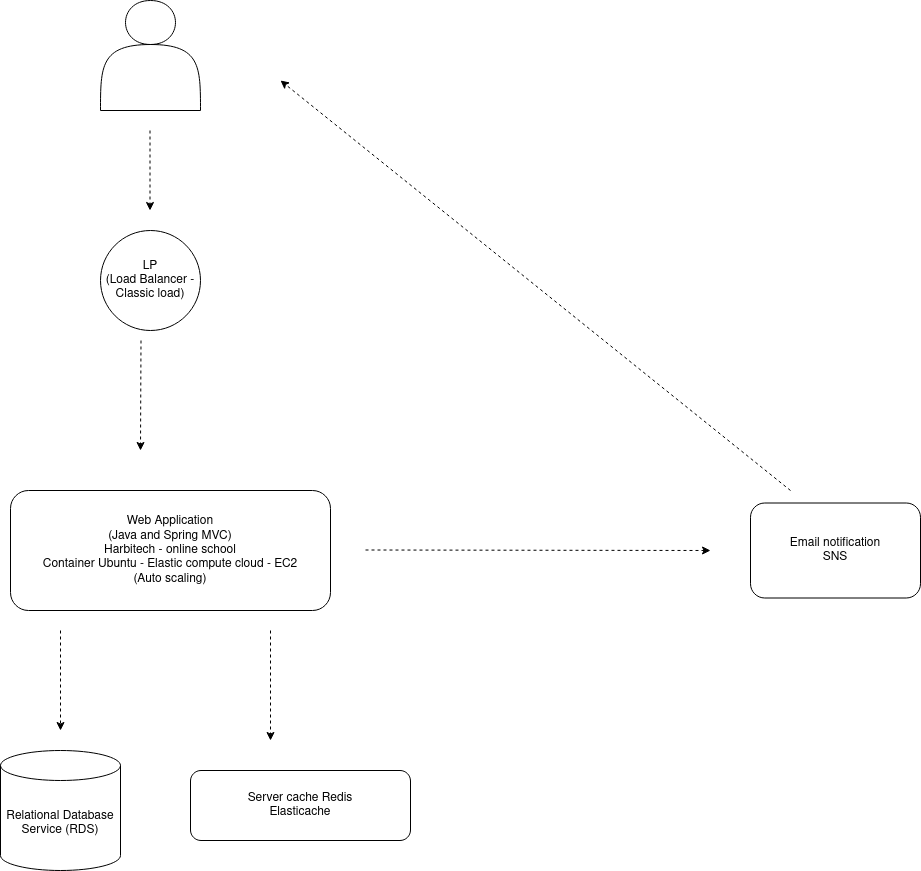

The diagram above was exported from draw.io. Its source (the exported page's mxGraphModel, read from the mxfile embedded in the PNG):
<mxGraphModel dx="1792" dy="640" grid="1" gridSize="10" guides="1" tooltips="1" connect="1" arrows="1" fold="1" page="1" pageScale="1" pageWidth="850" pageHeight="1100" math="0" shadow="0">
  <root>
    <mxCell id="0" />
    <mxCell id="1" parent="0" />
    <mxCell id="dpbfFMgSrwJJgQ5b8yBj-1" value="" style="shape=actor;whiteSpace=wrap;html=1;" parent="1" vertex="1">
      <mxGeometry x="60" y="20" width="100" height="110" as="geometry" />
    </mxCell>
    <mxCell id="dpbfFMgSrwJJgQ5b8yBj-6" value="" style="html=1;labelBackgroundColor=#ffffff;startArrow=none;startFill=0;startSize=6;endArrow=classic;endFill=1;endSize=6;jettySize=auto;orthogonalLoop=1;strokeWidth=1;dashed=1;fontSize=14;" parent="1" edge="1">
      <mxGeometry width="60" height="60" relative="1" as="geometry">
        <mxPoint x="109.5" y="150" as="sourcePoint" />
        <mxPoint x="109.5" y="230" as="targetPoint" />
        <Array as="points" />
      </mxGeometry>
    </mxCell>
    <mxCell id="dpbfFMgSrwJJgQ5b8yBj-22" value="" style="html=1;labelBackgroundColor=#ffffff;startArrow=none;startFill=0;startSize=6;endArrow=classic;endFill=1;endSize=6;jettySize=auto;orthogonalLoop=1;strokeWidth=1;dashed=1;fontSize=14;" parent="1" edge="1">
      <mxGeometry width="60" height="60" relative="1" as="geometry">
        <mxPoint x="100.5" y="360" as="sourcePoint" />
        <mxPoint x="100" y="470" as="targetPoint" />
        <Array as="points" />
      </mxGeometry>
    </mxCell>
    <mxCell id="dpbfFMgSrwJJgQ5b8yBj-23" value="&lt;div&gt;LP&lt;/div&gt;&lt;div&gt;(Load Balancer - Classic load)&lt;br&gt;&lt;/div&gt;" style="ellipse;whiteSpace=wrap;html=1;aspect=fixed;" parent="1" vertex="1">
      <mxGeometry x="60" y="250" width="100" height="100" as="geometry" />
    </mxCell>
    <mxCell id="dpbfFMgSrwJJgQ5b8yBj-25" value="&lt;div&gt;&lt;div&gt;Web Application &lt;br&gt;&lt;/div&gt;&lt;div&gt;(Java and Spring MVC)&lt;/div&gt;&lt;div&gt;Harbitech - online school&lt;br&gt;&lt;/div&gt;&lt;/div&gt;&lt;div&gt;Container Ubuntu - Elastic compute cloud - EC2&lt;/div&gt;&lt;div&gt;(Auto scaling)&lt;br&gt;&lt;/div&gt;" style="rounded=1;whiteSpace=wrap;html=1;" parent="1" vertex="1">
      <mxGeometry x="-30" y="510" width="320" height="120" as="geometry" />
    </mxCell>
    <mxCell id="dpbfFMgSrwJJgQ5b8yBj-36" value="" style="html=1;labelBackgroundColor=#ffffff;startArrow=none;startFill=0;startSize=6;endArrow=classic;endFill=1;endSize=6;jettySize=auto;orthogonalLoop=1;strokeWidth=1;dashed=1;fontSize=14;" parent="1" edge="1">
      <mxGeometry width="60" height="60" relative="1" as="geometry">
        <mxPoint x="20" y="650" as="sourcePoint" />
        <mxPoint x="20" y="750" as="targetPoint" />
        <Array as="points" />
      </mxGeometry>
    </mxCell>
    <mxCell id="dpbfFMgSrwJJgQ5b8yBj-37" value="&lt;div&gt;Relational Database Service (RDS)&lt;br&gt;&lt;/div&gt;" style="shape=cylinder3;whiteSpace=wrap;html=1;boundedLbl=1;backgroundOutline=1;size=15;" parent="1" vertex="1">
      <mxGeometry x="-40" y="770" width="120" height="120" as="geometry" />
    </mxCell>
    <mxCell id="dpbfFMgSrwJJgQ5b8yBj-38" value="" style="html=1;labelBackgroundColor=#ffffff;startArrow=none;startFill=0;startSize=6;endArrow=classic;endFill=1;endSize=6;jettySize=auto;orthogonalLoop=1;strokeWidth=1;dashed=1;fontSize=14;" parent="1" edge="1">
      <mxGeometry width="60" height="60" relative="1" as="geometry">
        <mxPoint x="230" y="650" as="sourcePoint" />
        <mxPoint x="230" y="760" as="targetPoint" />
        <Array as="points" />
      </mxGeometry>
    </mxCell>
    <mxCell id="dpbfFMgSrwJJgQ5b8yBj-40" value="&lt;div&gt;Server cache Redis&lt;/div&gt;&lt;div&gt;Elasticache&lt;br&gt;&lt;/div&gt;" style="rounded=1;whiteSpace=wrap;html=1;" parent="1" vertex="1">
      <mxGeometry x="150" y="790" width="220" height="70" as="geometry" />
    </mxCell>
    <mxCell id="dpbfFMgSrwJJgQ5b8yBj-41" value="&lt;div&gt;Email notification&lt;/div&gt;&lt;div&gt;SNS&lt;br&gt;&lt;/div&gt;" style="rounded=1;whiteSpace=wrap;html=1;" parent="1" vertex="1">
      <mxGeometry x="710" y="522.5" width="170" height="95" as="geometry" />
    </mxCell>
    <mxCell id="dpbfFMgSrwJJgQ5b8yBj-45" value="" style="html=1;labelBackgroundColor=#ffffff;startArrow=none;startFill=0;startSize=6;endArrow=classic;endFill=1;endSize=6;jettySize=auto;orthogonalLoop=1;strokeWidth=1;dashed=1;fontSize=14;" parent="1" edge="1">
      <mxGeometry width="60" height="60" relative="1" as="geometry">
        <mxPoint x="325" y="569.5" as="sourcePoint" />
        <mxPoint x="670" y="570" as="targetPoint" />
        <Array as="points" />
      </mxGeometry>
    </mxCell>
    <mxCell id="dpbfFMgSrwJJgQ5b8yBj-48" value="" style="html=1;labelBackgroundColor=#ffffff;startArrow=none;startFill=0;startSize=6;endArrow=classic;endFill=1;endSize=6;jettySize=auto;orthogonalLoop=1;strokeWidth=1;dashed=1;fontSize=14;" parent="1" edge="1">
      <mxGeometry width="60" height="60" relative="1" as="geometry">
        <mxPoint x="750" y="510" as="sourcePoint" />
        <mxPoint x="240" y="100" as="targetPoint" />
        <Array as="points" />
      </mxGeometry>
    </mxCell>
  </root>
</mxGraphModel>